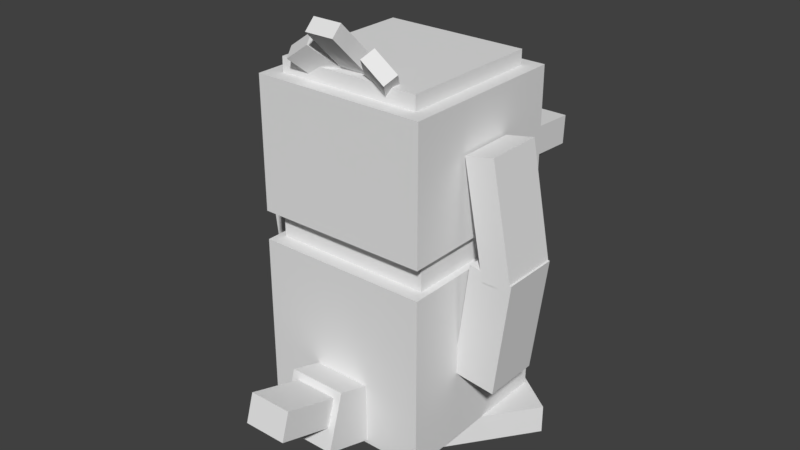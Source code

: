 # Source: Psyduck.blend  (saved by Blender 2.77.0; exported with 4.5.12 LTS)
import bpy
from mathutils import Matrix  # noqa: F401  (used for matrix-valued properties, if any)

bpy.ops.wm.read_factory_settings(use_empty=True)
scene = bpy.context.scene
scene.name = 'Scene'

# ---- collections
col_collection_1 = bpy.data.collections.new('Collection 1'); scene.collection.children.link(col_collection_1)

# ---- world
world_world = bpy.data.worlds.new('World'); scene.world = world_world
world_world.color = (0.05088, 0.05088, 0.05088)
world_world.use_sun_shadow = False
world_world.sun_shadow_jitter_overblur = 0.0
world_world.cycles.sampling_method = 'MANUAL'

# ---- meshes
me_body = bpy.data.meshes.new('Body')
me_body.from_pydata([(0.375, -0.375, -0.375), (-0.375, -0.375, -0.375), (-0.375, 0.375, -0.375), (0.375, 0.375, -0.375), (-0.375, -0.375, 0.375), (0.375, -0.375, 0.375), (0.375, 0.375, 0.375), (-0.375, 0.375, 0.375)], [], [(0, 1, 2, 3), (4, 5, 6, 7), (3, 2, 7, 6), (5, 4, 1, 0), (5, 0, 3, 6), (1, 4, 7, 2)])
_uv = me_body.uv_layers.new(name='UVMap')
_uv.uv.foreach_set('vector', [0.09375, 0.8125, 0.1875, 0.8125, 0.1875, 0.9062, 0.09375, 0.9062, 0.2812, 0.8125, 0.375, 0.8125, 0.375, 0.9062, 0.2812, 0.9062, 0.09375, 0.9062, 0.1875, 0.9062, 0.1875, 1.0, 0.09375, 1.0, 0.1875, 0.9062, 0.2812, 0.9062, 0.2812, 1.0, 0.1875, 1.0, 0.0, 0.8125, 0.09375, 0.8125, 0.09375, 0.9062, 0.0, 0.9062, 0.1875, 0.8125, 0.2812, 0.8125, 0.2812, 0.9062, 0.1875, 0.9062])
me_body.use_remesh_preserve_volume = False
me_body.use_remesh_preserve_attributes = False
me_body.use_mirror_vertex_groups = False
me_body.update()
me_left_arm = bpy.data.meshes.new('Left arm')
me_left_arm.from_pydata([(-0.0457, 0.4347, 0.125), (-0.2318, 0.4119, 0.125), (-0.1709, -0.08442, 0.125), (0.01523, -0.06157, 0.125), (-0.2318, 0.4119, -0.125), (-0.0457, 0.4347, -0.125), (0.01523, -0.06157, -0.125), (-0.1709, -0.08442, -0.125)], [], [(0, 1, 2, 3), (4, 5, 6, 7), (3, 2, 7, 6), (5, 4, 1, 0), (5, 0, 3, 6), (1, 4, 7, 2)])
_uv = me_left_arm.uv_layers.new(name='UVMap')
_uv.uv.foreach_set('vector', [0.03125, 0.3984, 0.05469, 0.3984, 0.05469, 0.4609, 0.03125, 0.4609, 0.08594, 0.3984, 0.1094, 0.3984, 0.1094, 0.4609, 0.08594, 0.4609, 0.03125, 0.4609, 0.05469, 0.4609, 0.05469, 0.4922, 0.03125, 0.4922, 0.05469, 0.4609, 0.07812, 0.4609, 0.07812, 0.4922, 0.05469, 0.4922, 0.0, 0.3984, 0.03125, 0.3984, 0.03125, 0.4609, 0.0, 0.4609, 0.05469, 0.3984, 0.08594, 0.3984, 0.08594, 0.4609, 0.05469, 0.4609])
me_left_arm.use_remesh_preserve_volume = False
me_left_arm.use_remesh_preserve_attributes = False
me_left_arm.use_mirror_vertex_groups = False
me_left_arm.update()
me_left_forearm = bpy.data.meshes.new('Left forearm')
me_left_forearm.from_pydata([(0.1568, 0.4789, 0.125), (0.03405, 0.5027, 0.125), (-0.06135, 0.01193, 0.125), (0.06135, -0.01193, 0.125), (0.03405, 0.5027, -0.125), (0.1568, 0.4789, -0.125), (0.06135, -0.01193, -0.125), (-0.06135, 0.01193, -0.125)], [], [(0, 1, 2, 3), (4, 5, 6, 7), (3, 2, 7, 6), (5, 4, 1, 0), (5, 0, 3, 6), (1, 4, 7, 2)])
_uv = me_left_forearm.uv_layers.new(name='UVMap')
_uv.uv.foreach_set('vector', [0.03125, 0.3984, 0.04688, 0.3984, 0.04688, 0.4609, 0.03125, 0.4609, 0.07812, 0.3984, 0.09375, 0.3984, 0.09375, 0.4609, 0.07812, 0.4609, 0.03125, 0.4609, 0.04688, 0.4609, 0.04688, 0.4922, 0.03125, 0.4922, 0.04688, 0.4609, 0.0625, 0.4609, 0.0625, 0.4922, 0.04688, 0.4922, 0.0, 0.3984, 0.03125, 0.3984, 0.03125, 0.4609, 0.0, 0.4609, 0.04688, 0.3984, 0.07812, 0.3984, 0.07812, 0.4609, 0.04688, 0.4609])
me_left_forearm.use_remesh_preserve_volume = False
me_left_forearm.use_remesh_preserve_attributes = False
me_left_forearm.use_mirror_vertex_groups = False
me_left_forearm.update()
me_tail_base = bpy.data.meshes.new('Tail base')
me_tail_base.from_pydata([(0.125, -0.1561, -0.08299), (-0.125, -0.1561, -0.08299), (-0.125, 0.08299, -0.1561), (0.125, 0.08299, -0.1561), (-0.125, -0.08299, 0.1561), (0.125, -0.08299, 0.1561), (0.125, 0.1561, 0.08299), (-0.125, 0.1561, 0.08299)], [], [(0, 1, 2, 3), (4, 5, 6, 7), (3, 2, 7, 6), (5, 4, 1, 0), (5, 0, 3, 6), (1, 4, 7, 2)])
_uv = me_tail_base.uv_layers.new(name='UVMap')
_uv.uv.foreach_set('vector', [0.03125, 0.6328, 0.0625, 0.6328, 0.0625, 0.6641, 0.03125, 0.6641, 0.09375, 0.6328, 0.125, 0.6328, 0.125, 0.6641, 0.09375, 0.6641, 0.03125, 0.6641, 0.0625, 0.6641, 0.0625, 0.6953, 0.03125, 0.6953, 0.0625, 0.6641, 0.09375, 0.6641, 0.09375, 0.6953, 0.0625, 0.6953, 0.0, 0.6328, 0.03125, 0.6328, 0.03125, 0.6641, 0.0, 0.6641, 0.0625, 0.6328, 0.09375, 0.6328, 0.09375, 0.6641, 0.0625, 0.6641])
me_tail_base.use_remesh_preserve_volume = False
me_tail_base.use_remesh_preserve_attributes = False
me_tail_base.use_mirror_vertex_groups = False
me_tail_base.update()
me_tail_tip = bpy.data.meshes.new('Tail tip')
me_tail_tip.from_pydata([(0.09375, -0.09632, -0.1013), (-0.09375, -0.09632, -0.1013), (-0.09375, 0.02322, -0.1378), (0.09375, 0.02322, -0.1378), (-0.09375, -0.02322, 0.1378), (0.09375, -0.02322, 0.1378), (0.09375, 0.09632, 0.1013), (-0.09375, 0.09632, 0.1013)], [], [(0, 1, 2, 3), (4, 5, 6, 7), (3, 2, 7, 6), (5, 4, 1, 0), (5, 0, 3, 6), (1, 4, 7, 2)])
_uv = me_tail_tip.uv_layers.new(name='UVMap')
_uv.uv.foreach_set('vector', [0.03125, 0.5859, 0.05469, 0.5859, 0.05469, 0.6016, 0.03125, 0.6016, 0.08594, 0.5859, 0.1094, 0.5859, 0.1094, 0.6016, 0.08594, 0.6016, 0.03125, 0.6016, 0.05469, 0.6016, 0.05469, 0.6328, 0.03125, 0.6328, 0.05469, 0.6016, 0.07812, 0.6016, 0.07812, 0.6328, 0.05469, 0.6328, 0.0, 0.5859, 0.03125, 0.5859, 0.03125, 0.6016, 0.0, 0.6016, 0.05469, 0.5859, 0.08594, 0.5859, 0.08594, 0.6016, 0.05469, 0.6016])
me_tail_tip.use_remesh_preserve_volume = False
me_tail_tip.use_remesh_preserve_attributes = False
me_tail_tip.use_mirror_vertex_groups = False
me_tail_tip.update()
me_right_foot = bpy.data.meshes.new('Right foot')
me_right_foot.from_pydata([(0.255, -0.0625, -0.08513), (0.00217, -0.0625, -0.2688), (0.00217, 0.0625, -0.2688), (0.255, 0.0625, -0.08513), (-0.255, -0.0625, 0.08513), (-0.002169, -0.0625, 0.2688), (-0.002169, 0.0625, 0.2688), (-0.255, 0.0625, 0.08513)], [], [(0, 1, 2, 3), (4, 5, 6, 7), (3, 2, 7, 6), (5, 4, 1, 0), (5, 0, 3, 6), (1, 4, 7, 2)])
_uv = me_right_foot.uv_layers.new(name='UVMap')
_uv.uv.foreach_set('vector', [0.05469, 0.5078, 0.09375, 0.5078, 0.09375, 0.5234, 0.05469, 0.5234, 0.1484, 0.5078, 0.1875, 0.5078, 0.1875, 0.5234, 0.1484, 0.5234, 0.05469, 0.5234, 0.09375, 0.5234, 0.09375, 0.5781, 0.05469, 0.5781, 0.09375, 0.5234, 0.1328, 0.5234, 0.1328, 0.5781, 0.09375, 0.5781, 0.0, 0.5078, 0.05469, 0.5078, 0.05469, 0.5234, 0.0, 0.5234, 0.09375, 0.5078, 0.1484, 0.5078, 0.1484, 0.5234, 0.09375, 0.5234])
me_right_foot.use_remesh_preserve_volume = False
me_right_foot.use_remesh_preserve_attributes = False
me_right_foot.use_mirror_vertex_groups = False
me_right_foot.update()
me_right_arm = bpy.data.meshes.new('Right arm')
me_right_arm.from_pydata([(0.2318, 0.4119, 0.125), (0.0457, 0.4347, 0.125), (-0.01523, -0.06157, 0.125), (0.1709, -0.08442, 0.125), (0.0457, 0.4347, -0.125), (0.2318, 0.4119, -0.125), (0.1709, -0.08442, -0.125), (-0.01523, -0.06157, -0.125)], [], [(0, 1, 2, 3), (4, 5, 6, 7), (3, 2, 7, 6), (5, 4, 1, 0), (5, 0, 3, 6), (1, 4, 7, 2)])
_uv = me_right_arm.uv_layers.new(name='UVMap')
_uv.uv.foreach_set('vector', [0.03125, 0.3984, 0.05469, 0.3984, 0.05469, 0.4609, 0.03125, 0.4609, 0.08594, 0.3984, 0.1094, 0.3984, 0.1094, 0.4609, 0.08594, 0.4609, 0.03125, 0.4609, 0.05469, 0.4609, 0.05469, 0.4922, 0.03125, 0.4922, 0.05469, 0.4609, 0.07812, 0.4609, 0.07812, 0.4922, 0.05469, 0.4922, 0.0, 0.3984, 0.03125, 0.3984, 0.03125, 0.4609, 0.0, 0.4609, 0.05469, 0.3984, 0.08594, 0.3984, 0.08594, 0.4609, 0.05469, 0.4609])
me_right_arm.use_remesh_preserve_volume = False
me_right_arm.use_remesh_preserve_attributes = False
me_right_arm.use_mirror_vertex_groups = False
me_right_arm.update()
me_right_forearm = bpy.data.meshes.new('Right forearm')
me_right_forearm.from_pydata([(-0.03405, 0.5027, 0.125), (-0.1568, 0.4789, 0.125), (-0.06135, -0.01193, 0.125), (0.06135, 0.01193, 0.125), (-0.1568, 0.4789, -0.125), (-0.03405, 0.5027, -0.125), (0.06135, 0.01193, -0.125), (-0.06135, -0.01193, -0.125)], [], [(0, 1, 2, 3), (4, 5, 6, 7), (3, 2, 7, 6), (5, 4, 1, 0), (5, 0, 3, 6), (1, 4, 7, 2)])
_uv = me_right_forearm.uv_layers.new(name='UVMap')
_uv.uv.foreach_set('vector', [0.03125, 0.3984, 0.04688, 0.3984, 0.04688, 0.4609, 0.03125, 0.4609, 0.07812, 0.3984, 0.09375, 0.3984, 0.09375, 0.4609, 0.07812, 0.4609, 0.03125, 0.4609, 0.04688, 0.4609, 0.04688, 0.4922, 0.03125, 0.4922, 0.04688, 0.4609, 0.0625, 0.4609, 0.0625, 0.4922, 0.04688, 0.4922, 0.0, 0.3984, 0.03125, 0.3984, 0.03125, 0.4609, 0.0, 0.4609, 0.04688, 0.3984, 0.07812, 0.3984, 0.07812, 0.4609, 0.04688, 0.4609])
me_right_forearm.use_remesh_preserve_volume = False
me_right_forearm.use_remesh_preserve_attributes = False
me_right_forearm.use_mirror_vertex_groups = False
me_right_forearm.update()
me_left_foot = bpy.data.meshes.new('Left foot')
me_left_foot.from_pydata([(-0.002169, -0.0625, -0.2688), (-0.255, -0.0625, -0.08513), (-0.255, 0.0625, -0.08513), (-0.002169, 0.0625, -0.2688), (0.00217, -0.0625, 0.2688), (0.255, -0.0625, 0.08513), (0.255, 0.0625, 0.08513), (0.00217, 0.0625, 0.2688)], [], [(0, 1, 2, 3), (4, 5, 6, 7), (3, 2, 7, 6), (5, 4, 1, 0), (5, 0, 3, 6), (1, 4, 7, 2)])
_uv = me_left_foot.uv_layers.new(name='UVMap')
_uv.uv.foreach_set('vector', [0.05469, 0.5078, 0.09375, 0.5078, 0.09375, 0.5234, 0.05469, 0.5234, 0.1484, 0.5078, 0.1875, 0.5078, 0.1875, 0.5234, 0.1484, 0.5234, 0.05469, 0.5234, 0.09375, 0.5234, 0.09375, 0.5781, 0.05469, 0.5781, 0.09375, 0.5234, 0.1328, 0.5234, 0.1328, 0.5781, 0.09375, 0.5781, 0.0, 0.5078, 0.05469, 0.5078, 0.05469, 0.5234, 0.0, 0.5234, 0.09375, 0.5078, 0.1484, 0.5078, 0.1484, 0.5234, 0.09375, 0.5234])
me_left_foot.use_remesh_preserve_volume = False
me_left_foot.use_remesh_preserve_attributes = False
me_left_foot.use_mirror_vertex_groups = False
me_left_foot.update()
me_belly = bpy.data.meshes.new('Belly')
me_belly.from_pydata([(0.3125, -0.2813, -0.03125), (-0.3125, -0.2813, -0.03125), (-0.3125, 0.2812, -0.03125), (0.3125, 0.2812, -0.03125), (-0.3125, -0.2813, 0.03125), (0.3125, -0.2813, 0.03125), (0.3125, 0.2812, 0.03125), (-0.3125, 0.2812, 0.03125)], [], [(0, 1, 2, 3), (4, 5, 6, 7), (3, 2, 7, 6), (5, 4, 1, 0), (5, 0, 3, 6), (1, 4, 7, 2)])
_uv = me_belly.uv_layers.new(name='UVMap')
_uv.uv.foreach_set('vector', [0.007813, 0.7188, 0.08594, 0.7188, 0.08594, 0.7891, 0.007813, 0.7891, 0.09375, 0.7188, 0.1719, 0.7188, 0.1719, 0.7891, 0.09375, 0.7891, 0.007813, 0.7891, 0.08594, 0.7891, 0.08594, 0.7969, 0.007813, 0.7969, 0.08594, 0.7891, 0.1641, 0.7891, 0.1641, 0.7969, 0.08594, 0.7969, 0.0, 0.7188, 0.007813, 0.7188, 0.007813, 0.7891, 0.0, 0.7891, 0.08594, 0.7188, 0.09375, 0.7188, 0.09375, 0.7891, 0.08594, 0.7891])
me_belly.use_remesh_preserve_volume = False
me_belly.use_remesh_preserve_attributes = False
me_belly.use_mirror_vertex_groups = False
me_belly.update()
me_bodytop = bpy.data.meshes.new('Bodytop')
me_bodytop.from_pydata([(0.3438, -0.09375, -0.3125), (-0.3438, -0.09375, -0.3125), (-0.3438, 0.09375, -0.3125), (0.3438, 0.09375, -0.3125), (-0.3438, -0.09375, 0.3125), (0.3438, -0.09375, 0.3125), (0.3438, 0.09375, 0.3125), (-0.3438, 0.09375, 0.3125)], [], [(0, 1, 2, 3), (4, 5, 6, 7), (3, 2, 7, 6), (5, 4, 1, 0), (5, 0, 3, 6), (1, 4, 7, 2)])
_uv = me_bodytop.uv_layers.new(name='UVMap')
_uv.uv.foreach_set('vector', [0.4531, 0.8984, 0.5391, 0.8984, 0.5391, 0.9219, 0.4531, 0.9219, 0.6172, 0.8984, 0.7031, 0.8984, 0.7031, 0.9219, 0.6172, 0.9219, 0.4531, 0.9219, 0.5391, 0.9219, 0.5391, 1.0, 0.4531, 1.0, 0.5391, 0.9219, 0.625, 0.9219, 0.625, 1.0, 0.5391, 1.0, 0.375, 0.8984, 0.4531, 0.8984, 0.4531, 0.9219, 0.375, 0.9219, 0.5391, 0.8984, 0.6172, 0.8984, 0.6172, 0.9219, 0.5391, 0.9219])
me_bodytop.use_remesh_preserve_volume = False
me_bodytop.use_remesh_preserve_attributes = False
me_bodytop.use_mirror_vertex_groups = False
me_bodytop.update()
me_head = bpy.data.meshes.new('Head')
me_head.from_pydata([(0.375, 0.0, -0.375), (-0.375, 0.0, -0.375), (-0.375, 0.5625, -0.375), (0.375, 0.5625, -0.375), (-0.375, 0.0, 0.375), (0.375, 0.0, 0.375), (0.375, 0.5625, 0.375), (-0.375, 0.5625, 0.375)], [], [(0, 1, 2, 3), (4, 5, 6, 7), (3, 2, 7, 6), (5, 4, 1, 0), (5, 0, 3, 6), (1, 4, 7, 2)])
_uv = me_head.uv_layers.new(name='UVMap')
_uv.uv.foreach_set('vector', [0.4766, 0.7266, 0.5703, 0.7266, 0.5703, 0.7969, 0.4766, 0.7969, 0.6641, 0.7266, 0.7578, 0.7266, 0.7578, 0.7969, 0.6641, 0.7969, 0.4766, 0.7969, 0.5703, 0.7969, 0.5703, 0.8906, 0.4766, 0.8906, 0.5703, 0.7969, 0.6641, 0.7969, 0.6641, 0.8906, 0.5703, 0.8906, 0.3828, 0.7266, 0.4766, 0.7266, 0.4766, 0.7969, 0.3828, 0.7969, 0.5703, 0.7266, 0.6641, 0.7266, 0.6641, 0.7969, 0.5703, 0.7969])
me_head.use_remesh_preserve_volume = False
me_head.use_remesh_preserve_attributes = False
me_head.use_mirror_vertex_groups = False
me_head.update()
me_headtop = bpy.data.meshes.new('Headtop')
me_headtop.from_pydata([(0.3125, -0.03125, -0.3125), (-0.3125, -0.03125, -0.3125), (-0.3125, 0.03125, -0.3125), (0.3125, 0.03125, -0.3125), (-0.3125, -0.03125, 0.3125), (0.3125, -0.03125, 0.3125), (0.3125, 0.03125, 0.3125), (-0.3125, 0.03125, 0.3125)], [], [(0, 1, 2, 3), (4, 5, 6, 7), (3, 2, 7, 6), (5, 4, 1, 0), (5, 0, 3, 6), (1, 4, 7, 2)])
_uv = me_headtop.uv_layers.new(name='UVMap')
_uv.uv.foreach_set('vector', [0.4609, 0.6328, 0.5391, 0.6328, 0.5391, 0.6406, 0.4609, 0.6406, 0.6172, 0.6328, 0.6953, 0.6328, 0.6953, 0.6406, 0.6172, 0.6406, 0.4609, 0.6406, 0.5391, 0.6406, 0.5391, 0.7188, 0.4609, 0.7188, 0.5391, 0.6406, 0.6172, 0.6406, 0.6172, 0.7188, 0.5391, 0.7188, 0.3828, 0.6328, 0.4609, 0.6328, 0.4609, 0.6406, 0.3828, 0.6406, 0.5391, 0.6328, 0.6172, 0.6328, 0.6172, 0.6406, 0.5391, 0.6406])
me_headtop.use_remesh_preserve_volume = False
me_headtop.use_remesh_preserve_attributes = False
me_headtop.use_mirror_vertex_groups = False
me_headtop.update()
me_hair_1 = bpy.data.meshes.new('Hair 1')
me_hair_1.from_pydata([(0.0625, -0.08839, -0.1326), (-0.0625, -0.08839, -0.1326), (-0.0625, 0.1326, 0.08839), (0.0625, 0.1326, 0.08839), (-0.0625, -0.1326, -0.08839), (0.0625, -0.1326, -0.08839), (0.0625, 0.08839, 0.1326), (-0.0625, 0.08839, 0.1326)], [], [(0, 1, 2, 3), (4, 5, 6, 7), (3, 2, 7, 6), (5, 4, 1, 0), (5, 0, 3, 6), (1, 4, 7, 2)])
_uv = me_hair_1.uv_layers.new(name='UVMap')
_uv.uv.foreach_set('vector', [0.3359, 0.6719, 0.3516, 0.6719, 0.3516, 0.7109, 0.3359, 0.7109, 0.3594, 0.6719, 0.375, 0.6719, 0.375, 0.7109, 0.3594, 0.7109, 0.3359, 0.7109, 0.3516, 0.7109, 0.3516, 0.7188, 0.3359, 0.7188, 0.3516, 0.7109, 0.3672, 0.7109, 0.3672, 0.7188, 0.3516, 0.7188, 0.3281, 0.6719, 0.3359, 0.6719, 0.3359, 0.7109, 0.3281, 0.7109, 0.3516, 0.6719, 0.3594, 0.6719, 0.3594, 0.7109, 0.3516, 0.7109])
me_hair_1.use_remesh_preserve_volume = False
me_hair_1.use_remesh_preserve_attributes = False
me_hair_1.use_mirror_vertex_groups = False
me_hair_1.update()
me_hair_3 = bpy.data.meshes.new('Hair 3')
me_hair_3.from_pydata([(0.006758, -0.09931, -0.103), (-0.09564, -0.02762, -0.103), (0.0158, 0.1315, 0.05438), (0.1182, 0.05984, 0.05438), (-0.1182, -0.05984, -0.05438), (-0.0158, -0.1315, -0.05438), (0.09564, 0.02762, 0.103), (-0.006758, 0.09931, 0.103)], [], [(0, 1, 2, 3), (4, 5, 6, 7), (3, 2, 7, 6), (5, 4, 1, 0), (5, 0, 3, 6), (1, 4, 7, 2)])
_uv = me_hair_3.uv_layers.new(name='UVMap')
_uv.uv.foreach_set('vector', [0.3359, 0.6797, 0.3516, 0.6797, 0.3516, 0.7109, 0.3359, 0.7109, 0.3594, 0.6797, 0.375, 0.6797, 0.375, 0.7109, 0.3594, 0.7109, 0.3359, 0.7109, 0.3516, 0.7109, 0.3516, 0.7188, 0.3359, 0.7188, 0.3516, 0.7109, 0.3672, 0.7109, 0.3672, 0.7188, 0.3516, 0.7188, 0.3281, 0.6797, 0.3359, 0.6797, 0.3359, 0.7109, 0.3281, 0.7109, 0.3516, 0.6797, 0.3594, 0.6797, 0.3594, 0.7109, 0.3516, 0.7109])
me_hair_3.use_remesh_preserve_volume = False
me_hair_3.use_remesh_preserve_attributes = False
me_hair_3.use_mirror_vertex_groups = False
me_hair_3.update()
me_hair_2 = bpy.data.meshes.new('Hair 2')
me_hair_2.from_pydata([(0.09564, -0.02762, -0.103), (-0.006758, -0.09931, -0.103), (-0.1182, 0.05984, 0.05438), (-0.0158, 0.1315, 0.05438), (0.0158, -0.1315, -0.05438), (0.1182, -0.05984, -0.05438), (0.006758, 0.09931, 0.103), (-0.09564, 0.02762, 0.103)], [], [(0, 1, 2, 3), (4, 5, 6, 7), (3, 2, 7, 6), (5, 4, 1, 0), (5, 0, 3, 6), (1, 4, 7, 2)])
_uv = me_hair_2.uv_layers.new(name='UVMap')
_uv.uv.foreach_set('vector', [0.3359, 0.6797, 0.3516, 0.6797, 0.3516, 0.7109, 0.3359, 0.7109, 0.3594, 0.6797, 0.375, 0.6797, 0.375, 0.7109, 0.3594, 0.7109, 0.3359, 0.7109, 0.3516, 0.7109, 0.3516, 0.7188, 0.3359, 0.7188, 0.3516, 0.7109, 0.3672, 0.7109, 0.3672, 0.7188, 0.3516, 0.7188, 0.3281, 0.6797, 0.3359, 0.6797, 0.3359, 0.7109, 0.3281, 0.7109, 0.3516, 0.6797, 0.3594, 0.6797, 0.3594, 0.7109, 0.3516, 0.7109])
me_hair_2.use_remesh_preserve_volume = False
me_hair_2.use_remesh_preserve_attributes = False
me_hair_2.use_mirror_vertex_groups = False
me_hair_2.update()
me_bill_1 = bpy.data.meshes.new('Bill 1')
me_bill_1.from_pydata([(0.25, -0.07386, -0.2152), (-0.25, -0.07386, -0.2152), (-0.25, 0.05097, -0.2217), (0.25, 0.05097, -0.2217), (-0.25, -0.05097, 0.2217), (0.25, -0.05097, 0.2217), (0.25, 0.07386, 0.2152), (-0.25, 0.07386, 0.2152)], [], [(0, 1, 2, 3), (4, 5, 6, 7), (3, 2, 7, 6), (5, 4, 1, 0), (5, 0, 3, 6), (1, 4, 7, 2)])
_uv = me_bill_1.uv_layers.new(name='UVMap')
_uv.uv.foreach_set('vector', [0.4375, 0.5391, 0.5, 0.5391, 0.5, 0.5547, 0.4375, 0.5547, 0.5547, 0.5391, 0.6172, 0.5391, 0.6172, 0.5547, 0.5547, 0.5547, 0.4375, 0.5547, 0.5, 0.5547, 0.5, 0.6094, 0.4375, 0.6094, 0.5, 0.5547, 0.5625, 0.5547, 0.5625, 0.6094, 0.5, 0.6094, 0.3828, 0.5391, 0.4375, 0.5391, 0.4375, 0.5547, 0.3828, 0.5547, 0.5, 0.5391, 0.5547, 0.5391, 0.5547, 0.5547, 0.5, 0.5547])
me_bill_1.use_remesh_preserve_volume = False
me_bill_1.use_remesh_preserve_attributes = False
me_bill_1.use_mirror_vertex_groups = False
me_bill_1.update()
me_bill_tip = bpy.data.meshes.new('Bill tip')
me_bill_tip.from_pydata([(0.0625, -0.03125, -0.03125), (-0.0625, -0.03125, -0.03125), (-0.0625, 0.03125, -0.03125), (0.0625, 0.03125, -0.03125), (-0.0625, -0.03125, 0.03125), (0.0625, -0.03125, 0.03125), (0.0625, 0.03125, 0.03125), (-0.0625, 0.03125, 0.03125)], [], [(0, 1, 2, 3), (4, 5, 6, 7), (3, 2, 7, 6), (5, 4, 1, 0), (5, 0, 3, 6), (1, 4, 7, 2)])
_uv = me_bill_tip.uv_layers.new(name='UVMap')
_uv.uv.foreach_set('vector', [0.3906, 0.5938, 0.4062, 0.5938, 0.4062, 0.6016, 0.3906, 0.6016, 0.4141, 0.5938, 0.4297, 0.5938, 0.4297, 0.6016, 0.4141, 0.6016, 0.3906, 0.6016, 0.4062, 0.6016, 0.4062, 0.6094, 0.3906, 0.6094, 0.4062, 0.6016, 0.4219, 0.6016, 0.4219, 0.6094, 0.4062, 0.6094, 0.3828, 0.5938, 0.3906, 0.5938, 0.3906, 0.6016, 0.3828, 0.6016, 0.4062, 0.5938, 0.4141, 0.5938, 0.4141, 0.6016, 0.4062, 0.6016])
me_bill_tip.use_remesh_preserve_volume = False
me_bill_tip.use_remesh_preserve_attributes = False
me_bill_tip.use_mirror_vertex_groups = False
me_bill_tip.update()
me_bill_2 = bpy.data.meshes.new('Bill 2')
me_bill_2.from_pydata([(0.2188, -0.03125, -0.1562), (-0.2188, -0.03125, -0.1562), (-0.2188, 0.03125, -0.1562), (0.2188, 0.03125, -0.1562), (-0.2188, -0.03125, 0.1562), (0.2188, -0.03125, 0.1562), (0.2188, 0.03125, 0.1562), (-0.2188, 0.03125, 0.1562)], [], [(0, 1, 2, 3), (4, 5, 6, 7), (3, 2, 7, 6), (5, 4, 1, 0), (5, 0, 3, 6), (1, 4, 7, 2)])
_uv = me_bill_2.uv_layers.new(name='UVMap')
_uv.uv.foreach_set('vector', [0.4219, 0.4844, 0.4766, 0.4844, 0.4766, 0.4922, 0.4219, 0.4922, 0.5156, 0.4844, 0.5703, 0.4844, 0.5703, 0.4922, 0.5156, 0.4922, 0.4219, 0.4922, 0.4766, 0.4922, 0.4766, 0.5312, 0.4219, 0.5312, 0.4766, 0.4922, 0.5312, 0.4922, 0.5312, 0.5312, 0.4766, 0.5312, 0.3828, 0.4844, 0.4219, 0.4844, 0.4219, 0.4922, 0.3828, 0.4922, 0.4766, 0.4844, 0.5156, 0.4844, 0.5156, 0.4922, 0.4766, 0.4922])
me_bill_2.use_remesh_preserve_volume = False
me_bill_2.use_remesh_preserve_attributes = False
me_bill_2.use_mirror_vertex_groups = False
me_bill_2.update()

# ---- objects
ob_body = bpy.data.objects.new('Body', me_body)
ob_left_arm = bpy.data.objects.new('Left arm', me_left_arm)
ob_left_forearm = bpy.data.objects.new('Left forearm', me_left_forearm)
ob_tail_base = bpy.data.objects.new('Tail base', me_tail_base)
ob_tail_tip = bpy.data.objects.new('Tail tip', me_tail_tip)
ob_right_foot = bpy.data.objects.new('Right foot', me_right_foot)
ob_right_arm = bpy.data.objects.new('Right arm', me_right_arm)
ob_right_forearm = bpy.data.objects.new('Right forearm', me_right_forearm)
ob_left_foot = bpy.data.objects.new('Left foot', me_left_foot)
ob_belly = bpy.data.objects.new('Belly', me_belly)
ob_bodytop = bpy.data.objects.new('Bodytop', me_bodytop)
ob_head = bpy.data.objects.new('Head', me_head)
ob_headtop = bpy.data.objects.new('Headtop', me_headtop)
ob_hair_1 = bpy.data.objects.new('Hair 1', me_hair_1)
ob_hair_3 = bpy.data.objects.new('Hair 3', me_hair_3)
ob_hair_2 = bpy.data.objects.new('Hair 2', me_hair_2)
ob_bill_1 = bpy.data.objects.new('Bill 1', me_bill_1)
ob_bill_tip = bpy.data.objects.new('Bill tip', me_bill_tip)
ob_bill_2 = bpy.data.objects.new('Bill 2', me_bill_2)

# ---- transforms, parenting, visibility, modifiers, constraints
ob_body.location = (0.0, -7.535e-08, 0.4625)
ob_body.rotation_euler = (1.571, -0.0, 0.0)
ob_body.lineart.crease_threshold = 0.0
ob_left_arm.parent = ob_body
ob_left_arm.matrix_parent_inverse = Matrix(((1.0, 0.0, 0.0, 0.0), (0.0, -1.629e-07, 1.0, -0.4625), (0.0, -1.0, -1.629e-07, 0.0), (0.0, 0.0, 0.0, 1.0)))
ob_left_arm.location = (-0.375, -8.941e-08, 0.4625)
ob_left_arm.rotation_euler = (1.571, -0.0, 0.0)
ob_left_arm.lineart.crease_threshold = 0.0
ob_left_forearm.parent = ob_left_arm
ob_left_forearm.matrix_parent_inverse = Matrix(((1.0, 0.0, 0.0, 0.375), (0.0, -1.629e-07, 1.0, -0.4625), (0.0, -1.0, -1.629e-07, -1.406e-08), (0.0, 0.0, 0.0, 1.0)))
ob_left_forearm.location = (-0.5422, -1.341e-07, 0.844)
ob_left_forearm.rotation_euler = (1.571, -0.0, 0.0)
ob_left_forearm.lineart.crease_threshold = 0.0
ob_tail_base.parent = ob_body
ob_tail_base.matrix_parent_inverse = Matrix(((1.0, 0.0, 0.0, 0.0), (0.0, -1.629e-07, 1.0, -0.4625), (0.0, -1.0, -1.629e-07, 0.0), (0.0, 0.0, 0.0, 1.0)))
ob_tail_base.location = (0.0, -0.432, 0.249)
ob_tail_base.rotation_euler = (1.571, -0.0, 0.0)
ob_tail_base.lineart.crease_threshold = 0.0
ob_tail_tip.parent = ob_tail_base
ob_tail_tip.matrix_parent_inverse = Matrix(((1.0, 0.0, 0.0, 0.0), (0.0, -1.629e-07, 1.0, -0.249), (0.0, -1.0, -1.629e-07, -0.432), (0.0, 0.0, 0.0, 1.0)))
ob_tail_tip.location = (0.0, -0.6626, 0.35)
ob_tail_tip.rotation_euler = (1.571, -0.0, 0.0)
ob_tail_tip.lineart.crease_threshold = 0.0
ob_right_foot.parent = ob_body
ob_right_foot.matrix_parent_inverse = Matrix(((1.0, 0.0, 0.0, 0.0), (0.0, -1.629e-07, 1.0, -0.4625), (0.0, -1.0, -1.629e-07, 0.0), (0.0, 0.0, 0.0, 1.0)))
ob_right_foot.location = (0.2793, 0.1889, 0.025)
ob_right_foot.rotation_euler = (1.571, -0.0, 0.0)
ob_right_foot.lineart.crease_threshold = 0.0
ob_right_arm.parent = ob_body
ob_right_arm.matrix_parent_inverse = Matrix(((1.0, 0.0, 0.0, 0.0), (0.0, -1.629e-07, 1.0, -0.4625), (0.0, -1.0, -1.629e-07, 0.0), (0.0, 0.0, 0.0, 1.0)))
ob_right_arm.location = (0.375, -8.941e-08, 0.4625)
ob_right_arm.rotation_euler = (1.571, -0.0, 0.0)
ob_right_arm.lineart.crease_threshold = 0.0
ob_right_forearm.parent = ob_right_arm
ob_right_forearm.matrix_parent_inverse = Matrix(((1.0, -0.0, 0.0, -0.375), (0.0, -1.629e-07, 1.0, -0.4625), (0.0, -1.0, -1.629e-07, -1.406e-08), (0.0, 0.0, 0.0, 1.0)))
ob_right_forearm.location = (0.5422, -1.341e-07, 0.844)
ob_right_forearm.rotation_euler = (1.571, -0.0, 0.0)
ob_right_forearm.lineart.crease_threshold = 0.0
ob_left_foot.parent = ob_body
ob_left_foot.matrix_parent_inverse = Matrix(((1.0, 0.0, 0.0, 0.0), (0.0, -1.629e-07, 1.0, -0.4625), (0.0, -1.0, -1.629e-07, 0.0), (0.0, 0.0, 0.0, 1.0)))
ob_left_foot.location = (-0.2793, 0.1889, 0.025)
ob_left_foot.rotation_euler = (1.571, -0.0, 0.0)
ob_left_foot.lineart.crease_threshold = 0.0
ob_belly.parent = ob_body
ob_belly.matrix_parent_inverse = Matrix(((1.0, 0.0, 0.0, 0.0), (0.0, -1.629e-07, 1.0, -0.4625), (0.0, -1.0, -1.629e-07, 0.0), (0.0, 0.0, 0.0, 1.0)))
ob_belly.location = (0.0, 0.375, 0.4938)
ob_belly.rotation_euler = (1.571, -0.0, 0.0)
ob_belly.lineart.crease_threshold = 0.0
ob_bodytop.parent = ob_body
ob_bodytop.matrix_parent_inverse = Matrix(((1.0, 0.0, 0.0, 0.0), (0.0, -1.629e-07, 1.0, -0.4625), (0.0, -1.0, -1.629e-07, 0.0), (0.0, 0.0, 0.0, 1.0)))
ob_bodytop.location = (0.0, -1.415e-07, 0.8688)
ob_bodytop.rotation_euler = (1.571, -0.0, 0.0)
ob_bodytop.lineart.crease_threshold = 0.0
ob_head.parent = ob_bodytop
ob_head.matrix_parent_inverse = Matrix(((1.0, 0.0, 0.0, 0.0), (0.0, -1.629e-07, 1.0, -0.8688), (0.0, -1.0, -1.629e-07, 0.0), (0.0, 0.0, 0.0, 1.0)))
ob_head.location = (0.0, -1.49e-07, 0.9625)
ob_head.rotation_euler = (1.571, -0.0, 0.0)
ob_head.lineart.crease_threshold = 0.0
ob_headtop.parent = ob_head
ob_headtop.matrix_parent_inverse = Matrix(((1.0, 0.0, 0.0, 0.0), (0.0, -1.629e-07, 1.0, -0.9625), (0.0, -1.0, -1.629e-07, 7.8e-09), (0.0, 0.0, 0.0, 1.0)))
ob_headtop.location = (0.0, -2.535e-07, 1.556)
ob_headtop.rotation_euler = (1.571, -0.0, 0.0)
ob_headtop.lineart.crease_threshold = 0.0
ob_hair_1.parent = ob_headtop
ob_hair_1.matrix_parent_inverse = Matrix(((1.0, -0.0, 0.0, -0.0), (0.0, -1.629e-07, 1.0, -1.556), (0.0, -1.0, -1.629e-07, -0.0), (0.0, 0.0, 0.0, 1.0)))
ob_hair_1.location = (0.0, -0.3094, 1.67)
ob_hair_1.rotation_euler = (1.571, -0.0, 0.0)
ob_hair_1.lineart.crease_threshold = 0.0
ob_hair_3.parent = ob_headtop
ob_hair_3.matrix_parent_inverse = Matrix(((1.0, -0.0, 0.0, -0.0), (0.0, -1.629e-07, 1.0, -1.556), (0.0, -1.0, -1.629e-07, -0.0), (0.0, 0.0, 0.0, 1.0)))
ob_hair_3.location = (0.1302, -0.2719, 1.584)
ob_hair_3.rotation_euler = (1.571, -0.0, 0.0)
ob_hair_3.lineart.crease_threshold = 0.0
ob_hair_2.parent = ob_headtop
ob_hair_2.matrix_parent_inverse = Matrix(((1.0, -0.0, 0.0, -0.0), (0.0, -1.629e-07, 1.0, -1.556), (0.0, -1.0, -1.629e-07, -0.0), (0.0, 0.0, 0.0, 1.0)))
ob_hair_2.location = (-0.1302, -0.2719, 1.584)
ob_hair_2.rotation_euler = (1.571, -0.0, 0.0)
ob_hair_2.lineart.crease_threshold = 0.0
ob_bill_1.parent = ob_head
ob_bill_1.matrix_parent_inverse = Matrix(((1.0, 0.0, 0.0, 0.0), (0.0, -1.629e-07, 1.0, -0.9625), (0.0, -1.0, -1.629e-07, 7.8e-09), (0.0, 0.0, 0.0, 1.0)))
ob_bill_1.location = (0.0, 0.5403, 1.122)
ob_bill_1.rotation_euler = (1.571, -0.0, 0.0)
ob_bill_1.lineart.crease_threshold = 0.0
ob_bill_tip.parent = ob_bill_1
ob_bill_tip.matrix_parent_inverse = Matrix(((1.0, -0.0, 0.0, -0.0), (0.0, -1.629e-07, 1.0, -1.122), (0.0, -1.0, -1.49e-07, 0.5403), (0.0, 0.0, 0.0, 1.0)))
ob_bill_tip.location = (0.0, 0.4062, 1.213)
ob_bill_tip.rotation_euler = (1.571, -0.0, 0.0)
ob_bill_tip.lineart.crease_threshold = 0.0
ob_bill_2.parent = ob_head
ob_bill_2.matrix_parent_inverse = Matrix(((1.0, 0.0, 0.0, 0.0), (0.0, -1.629e-07, 1.0, -0.9625), (0.0, -1.0, -1.629e-07, 7.8e-09), (0.0, 0.0, 0.0, 1.0)))
ob_bill_2.location = (0.0, 0.5312, 1.056)
ob_bill_2.rotation_euler = (1.571, -0.0, 0.0)
ob_bill_2.lineart.crease_threshold = 0.0

# ---- collection membership
col_collection_1.objects.link(ob_body)
col_collection_1.objects.link(ob_left_arm)
col_collection_1.objects.link(ob_left_forearm)
col_collection_1.objects.link(ob_tail_base)
col_collection_1.objects.link(ob_tail_tip)
col_collection_1.objects.link(ob_right_foot)
col_collection_1.objects.link(ob_right_arm)
col_collection_1.objects.link(ob_right_forearm)
col_collection_1.objects.link(ob_left_foot)
col_collection_1.objects.link(ob_belly)
col_collection_1.objects.link(ob_bodytop)
col_collection_1.objects.link(ob_head)
col_collection_1.objects.link(ob_headtop)
col_collection_1.objects.link(ob_hair_1)
col_collection_1.objects.link(ob_hair_3)
col_collection_1.objects.link(ob_hair_2)
col_collection_1.objects.link(ob_bill_1)
col_collection_1.objects.link(ob_bill_tip)
col_collection_1.objects.link(ob_bill_2)

# ---- scene / render settings (as saved in the file)
scene.frame_start = 1; scene.frame_end = 250; scene.frame_set(1)
scene.render.engine = 'BLENDER_EEVEE_NEXT'
scene.render.resolution_percentage = 50
scene.render.dither_intensity = 0.0
scene.cycles.use_denoising = False
scene.cycles.samples = 128
scene.cycles.sampling_pattern = 'TABULATED_SOBOL'
scene.cycles.light_sampling_threshold = 0.0
scene.cycles.use_adaptive_sampling = False
scene.cycles.use_light_tree = False
scene.cycles.blur_glossy = 0.0
scene.cycles.sample_clamp_indirect = 0.0
scene.view_settings.view_transform = 'Standard'
bpy.context.view_layer.update()

# ---- added for rendering (the .blend has no active camera and no usable light): camera, sun
cam_auto = bpy.data.cameras.new('AutoCamera')
cam_auto.lens = 50.0
cam_auto.sensor_width = 36.0
cam_auto.clip_end = 1000.0
ob_auto_camera = bpy.data.objects.new('AutoCamera', cam_auto)
scene.collection.objects.link(ob_auto_camera)
ob_auto_camera.location = (2.49957, -3.01866, 2.882)
ob_auto_camera.rotation_euler = (1.09748, -7.21219e-08, 0.694738)
scene.camera = ob_auto_camera
light_auto_sun = bpy.data.lights.new('AutoSun', 'SUN')
light_auto_sun.energy = 3.0
light_auto_sun.angle = 0.0523599
ob_auto_sun = bpy.data.objects.new('AutoSun', light_auto_sun)
scene.collection.objects.link(ob_auto_sun)
ob_auto_sun.rotation_euler = (0.872665, 0.174533, 0.523599)
bpy.context.view_layer.update()
